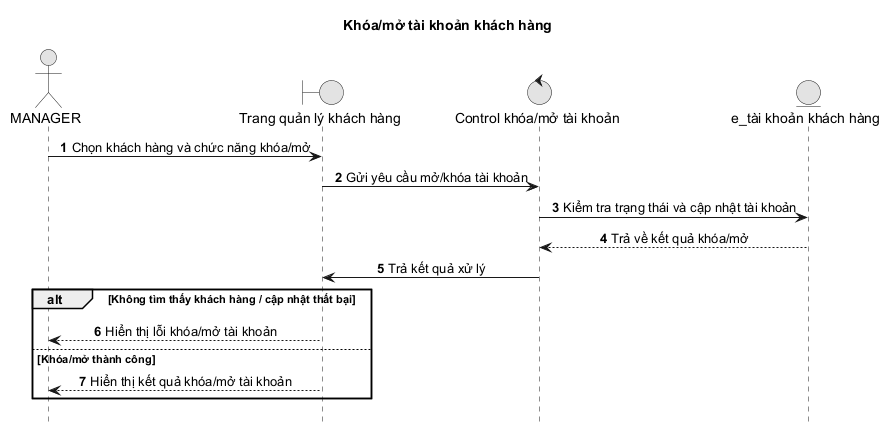

The diagram above was rendered by PlantUML. Its source (embedded in the PNG):
@startuml
title Khóa/mở tài khoản khách hàng

autonumber
hide footbox
skinparam monochrome true
skinparam sequenceMessageAlign center
skinparam responseMessageBelowArrow true
actor MANAGER as Manager
boundary "Trang quản lý khách hàng" as Boundary
control "Control khóa/mở tài khoản" as Control
entity "e_tài khoản khách hàng" as Entity

Manager -> Boundary: Chọn khách hàng và chức năng khóa/mở
Boundary -> Control: Gửi yêu cầu mở/khóa tài khoản
Control -> Entity: Kiểm tra trạng thái và cập nhật tài khoản
Entity --> Control: Trả về kết quả khóa/mở
Control -> Boundary: Trả kết quả xử lý

alt Không tìm thấy khách hàng / cập nhật thất bại
  Boundary --> Manager: Hiển thị lỗi khóa/mở tài khoản
else Khóa/mở thành công
  Boundary --> Manager: Hiển thị kết quả khóa/mở tài khoản
end
@enduml